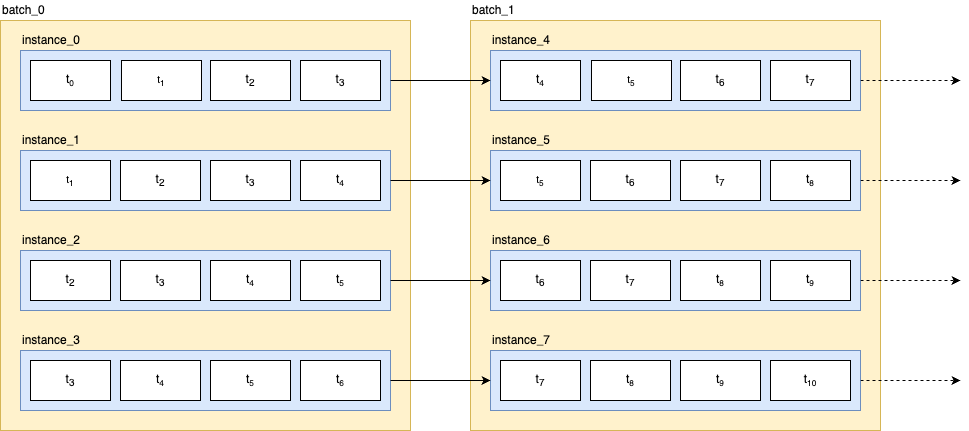

The diagram above was exported from draw.io. Its source (the exported page's mxGraphModel, read from the mxfile embedded in the PNG):
<mxGraphModel dx="1046" dy="719" grid="1" gridSize="10" guides="1" tooltips="1" connect="1" arrows="1" fold="1" page="1" pageScale="1" pageWidth="850" pageHeight="1100" math="0" shadow="0">
  <root>
    <mxCell id="0" />
    <mxCell id="1" parent="0" />
    <mxCell id="ZDuYjhod4Xb_A51OhgCS-79" value="" style="rounded=0;whiteSpace=wrap;html=1;fillColor=#fff2cc;strokeColor=#d6b656;" parent="1" vertex="1">
      <mxGeometry x="510" y="140" width="410" height="410" as="geometry" />
    </mxCell>
    <mxCell id="ZDuYjhod4Xb_A51OhgCS-34" value="" style="rounded=0;whiteSpace=wrap;html=1;fillColor=#fff2cc;strokeColor=#d6b656;" parent="1" vertex="1">
      <mxGeometry x="40" y="140" width="410" height="410" as="geometry" />
    </mxCell>
    <mxCell id="ZDuYjhod4Xb_A51OhgCS-36" value="batch_0" style="text;html=1;align=left;verticalAlign=middle;whiteSpace=wrap;rounded=0;fontSize=12;spacing=2;" parent="1" vertex="1">
      <mxGeometry x="40" y="120" width="60" height="20" as="geometry" />
    </mxCell>
    <mxCell id="ZDuYjhod4Xb_A51OhgCS-42" value="" style="group" parent="1" connectable="0" vertex="1">
      <mxGeometry x="60" y="450" width="370" height="80" as="geometry" />
    </mxCell>
    <mxCell id="ZDuYjhod4Xb_A51OhgCS-33" value="" style="group" parent="ZDuYjhod4Xb_A51OhgCS-42" connectable="0" vertex="1">
      <mxGeometry y="20" width="370" height="60" as="geometry" />
    </mxCell>
    <mxCell id="ZDuYjhod4Xb_A51OhgCS-31" value="" style="rounded=0;whiteSpace=wrap;html=1;fillColor=#dae8fc;strokeColor=#6c8ebf;" parent="ZDuYjhod4Xb_A51OhgCS-33" vertex="1">
      <mxGeometry width="370" height="60" as="geometry" />
    </mxCell>
    <mxCell id="ZDuYjhod4Xb_A51OhgCS-19" value="t&lt;sub&gt;3&lt;/sub&gt;" style="rounded=0;whiteSpace=wrap;html=1;" parent="ZDuYjhod4Xb_A51OhgCS-33" vertex="1">
      <mxGeometry x="10" y="10" width="80" height="40" as="geometry" />
    </mxCell>
    <mxCell id="ZDuYjhod4Xb_A51OhgCS-20" value="t&lt;span style=&quot;font-size: 10px;&quot;&gt;&lt;sub&gt;4&lt;/sub&gt;&lt;/span&gt;" style="rounded=0;whiteSpace=wrap;html=1;" parent="ZDuYjhod4Xb_A51OhgCS-33" vertex="1">
      <mxGeometry x="100" y="10" width="80" height="40" as="geometry" />
    </mxCell>
    <mxCell id="ZDuYjhod4Xb_A51OhgCS-22" value="t&lt;span style=&quot;font-size: 10px;&quot;&gt;&lt;sub&gt;6&lt;/sub&gt;&lt;/span&gt;" style="rounded=0;whiteSpace=wrap;html=1;" parent="ZDuYjhod4Xb_A51OhgCS-33" vertex="1">
      <mxGeometry x="280" y="10" width="80" height="40" as="geometry" />
    </mxCell>
    <mxCell id="ZDuYjhod4Xb_A51OhgCS-23" value="t&lt;span style=&quot;font-size: 10px;&quot;&gt;&lt;sub&gt;5&lt;/sub&gt;&lt;/span&gt;" style="rounded=0;whiteSpace=wrap;html=1;" parent="ZDuYjhod4Xb_A51OhgCS-33" vertex="1">
      <mxGeometry x="190" y="10" width="80" height="40" as="geometry" />
    </mxCell>
    <mxCell id="ZDuYjhod4Xb_A51OhgCS-41" value="instance_3" style="text;html=1;align=left;verticalAlign=middle;whiteSpace=wrap;rounded=0;" parent="ZDuYjhod4Xb_A51OhgCS-42" vertex="1">
      <mxGeometry width="60" height="20" as="geometry" />
    </mxCell>
    <mxCell id="ZDuYjhod4Xb_A51OhgCS-43" value="" style="group" parent="1" connectable="0" vertex="1">
      <mxGeometry x="60" y="350" width="370" height="80" as="geometry" />
    </mxCell>
    <mxCell id="ZDuYjhod4Xb_A51OhgCS-32" value="" style="group" parent="ZDuYjhod4Xb_A51OhgCS-43" connectable="0" vertex="1">
      <mxGeometry y="20" width="370" height="60" as="geometry" />
    </mxCell>
    <mxCell id="ZDuYjhod4Xb_A51OhgCS-30" value="" style="rounded=0;whiteSpace=wrap;html=1;fillColor=#dae8fc;strokeColor=#6c8ebf;" parent="ZDuYjhod4Xb_A51OhgCS-32" vertex="1">
      <mxGeometry width="370" height="60" as="geometry" />
    </mxCell>
    <mxCell id="ZDuYjhod4Xb_A51OhgCS-16" value="t&lt;sub&gt;2&lt;/sub&gt;" style="rounded=0;whiteSpace=wrap;html=1;" parent="ZDuYjhod4Xb_A51OhgCS-32" vertex="1">
      <mxGeometry x="10" y="10" width="80" height="40" as="geometry" />
    </mxCell>
    <mxCell id="ZDuYjhod4Xb_A51OhgCS-17" value="t&lt;sub&gt;3&lt;/sub&gt;" style="rounded=0;whiteSpace=wrap;html=1;" parent="ZDuYjhod4Xb_A51OhgCS-32" vertex="1">
      <mxGeometry x="100" y="10" width="80" height="40" as="geometry" />
    </mxCell>
    <mxCell id="ZDuYjhod4Xb_A51OhgCS-18" value="t&lt;span style=&quot;font-size: 10px;&quot;&gt;&lt;sub&gt;4&lt;/sub&gt;&lt;/span&gt;" style="rounded=0;whiteSpace=wrap;html=1;" parent="ZDuYjhod4Xb_A51OhgCS-32" vertex="1">
      <mxGeometry x="190" y="10" width="80" height="40" as="geometry" />
    </mxCell>
    <mxCell id="ZDuYjhod4Xb_A51OhgCS-21" value="t&lt;span style=&quot;font-size: 10px;&quot;&gt;&lt;sub&gt;5&lt;/sub&gt;&lt;/span&gt;" style="rounded=0;whiteSpace=wrap;html=1;" parent="ZDuYjhod4Xb_A51OhgCS-32" vertex="1">
      <mxGeometry x="280" y="10" width="80" height="40" as="geometry" />
    </mxCell>
    <mxCell id="ZDuYjhod4Xb_A51OhgCS-40" value="instance_2" style="text;html=1;align=left;verticalAlign=middle;whiteSpace=wrap;rounded=0;" parent="ZDuYjhod4Xb_A51OhgCS-43" vertex="1">
      <mxGeometry width="60" height="20" as="geometry" />
    </mxCell>
    <mxCell id="ZDuYjhod4Xb_A51OhgCS-45" value="" style="group;align=left;" parent="1" connectable="0" vertex="1">
      <mxGeometry x="60" y="250" width="370" height="80" as="geometry" />
    </mxCell>
    <mxCell id="ZDuYjhod4Xb_A51OhgCS-29" value="" style="group" parent="ZDuYjhod4Xb_A51OhgCS-45" connectable="0" vertex="1">
      <mxGeometry y="20" width="370" height="60" as="geometry" />
    </mxCell>
    <mxCell id="ZDuYjhod4Xb_A51OhgCS-28" value="" style="rounded=0;whiteSpace=wrap;html=1;fillColor=#dae8fc;strokeColor=#6c8ebf;" parent="ZDuYjhod4Xb_A51OhgCS-29" vertex="1">
      <mxGeometry width="370" height="60" as="geometry" />
    </mxCell>
    <mxCell id="ZDuYjhod4Xb_A51OhgCS-10" value="&lt;span style=&quot;font-size: 10px;&quot;&gt;t&lt;sub&gt;1&lt;/sub&gt;&lt;/span&gt;" style="rounded=0;whiteSpace=wrap;html=1;" parent="ZDuYjhod4Xb_A51OhgCS-29" vertex="1">
      <mxGeometry x="10" y="10" width="80" height="40" as="geometry" />
    </mxCell>
    <mxCell id="ZDuYjhod4Xb_A51OhgCS-12" value="t&lt;sub&gt;2&lt;/sub&gt;" style="rounded=0;whiteSpace=wrap;html=1;" parent="ZDuYjhod4Xb_A51OhgCS-29" vertex="1">
      <mxGeometry x="100" y="10" width="80" height="40" as="geometry" />
    </mxCell>
    <mxCell id="ZDuYjhod4Xb_A51OhgCS-13" value="t&lt;sub&gt;3&lt;/sub&gt;" style="rounded=0;whiteSpace=wrap;html=1;" parent="ZDuYjhod4Xb_A51OhgCS-29" vertex="1">
      <mxGeometry x="190" y="10" width="80" height="40" as="geometry" />
    </mxCell>
    <mxCell id="ZDuYjhod4Xb_A51OhgCS-14" value="t&lt;span style=&quot;font-size: 10px;&quot;&gt;&lt;sub&gt;4&lt;/sub&gt;&lt;/span&gt;" style="rounded=0;whiteSpace=wrap;html=1;" parent="ZDuYjhod4Xb_A51OhgCS-29" vertex="1">
      <mxGeometry x="280" y="10" width="80" height="40" as="geometry" />
    </mxCell>
    <mxCell id="ZDuYjhod4Xb_A51OhgCS-38" value="instance_1" style="text;html=1;align=left;verticalAlign=middle;whiteSpace=wrap;rounded=0;" parent="ZDuYjhod4Xb_A51OhgCS-45" vertex="1">
      <mxGeometry width="60" height="20" as="geometry" />
    </mxCell>
    <mxCell id="ZDuYjhod4Xb_A51OhgCS-46" value="" style="group;align=left;" parent="1" connectable="0" vertex="1">
      <mxGeometry x="60" y="150" width="370" height="80" as="geometry" />
    </mxCell>
    <mxCell id="ZDuYjhod4Xb_A51OhgCS-27" value="" style="group;fillColor=#7EA6E0;rounded=1;" parent="ZDuYjhod4Xb_A51OhgCS-46" connectable="0" vertex="1">
      <mxGeometry y="20" width="370" height="60" as="geometry" />
    </mxCell>
    <mxCell id="ZDuYjhod4Xb_A51OhgCS-24" value="" style="rounded=0;whiteSpace=wrap;html=1;fillColor=#dae8fc;strokeColor=#6c8ebf;" parent="ZDuYjhod4Xb_A51OhgCS-27" vertex="1">
      <mxGeometry width="370" height="60" as="geometry" />
    </mxCell>
    <mxCell id="ZDuYjhod4Xb_A51OhgCS-1" value="t&lt;span style=&quot;font-size: 10px;&quot;&gt;&lt;sub&gt;0&lt;/sub&gt;&lt;/span&gt;" style="rounded=0;whiteSpace=wrap;html=1;" parent="ZDuYjhod4Xb_A51OhgCS-27" vertex="1">
      <mxGeometry x="10" y="10" width="80" height="40" as="geometry" />
    </mxCell>
    <mxCell id="ZDuYjhod4Xb_A51OhgCS-5" value="t&lt;sub&gt;3&lt;/sub&gt;" style="rounded=0;whiteSpace=wrap;html=1;" parent="ZDuYjhod4Xb_A51OhgCS-27" vertex="1">
      <mxGeometry x="280" y="10" width="80" height="40" as="geometry" />
    </mxCell>
    <mxCell id="ZDuYjhod4Xb_A51OhgCS-6" value="t&lt;sub&gt;2&lt;/sub&gt;" style="rounded=0;whiteSpace=wrap;html=1;" parent="ZDuYjhod4Xb_A51OhgCS-27" vertex="1">
      <mxGeometry x="190" y="10" width="80" height="40" as="geometry" />
    </mxCell>
    <mxCell id="ZDuYjhod4Xb_A51OhgCS-9" value="&lt;span style=&quot;font-size: 10px;&quot;&gt;t&lt;sub&gt;1&lt;/sub&gt;&lt;/span&gt;" style="rounded=0;whiteSpace=wrap;html=1;" parent="ZDuYjhod4Xb_A51OhgCS-27" vertex="1">
      <mxGeometry x="101" y="10" width="80" height="40" as="geometry" />
    </mxCell>
    <mxCell id="ZDuYjhod4Xb_A51OhgCS-37" value="instance_0" style="text;html=1;align=left;verticalAlign=middle;whiteSpace=wrap;rounded=0;" parent="ZDuYjhod4Xb_A51OhgCS-46" vertex="1">
      <mxGeometry width="60" height="20" as="geometry" />
    </mxCell>
    <mxCell id="ZDuYjhod4Xb_A51OhgCS-47" value="" style="group" parent="1" connectable="0" vertex="1">
      <mxGeometry x="530" y="450" width="370" height="80" as="geometry" />
    </mxCell>
    <mxCell id="ZDuYjhod4Xb_A51OhgCS-48" value="" style="group" parent="ZDuYjhod4Xb_A51OhgCS-47" connectable="0" vertex="1">
      <mxGeometry y="20" width="370" height="60" as="geometry" />
    </mxCell>
    <mxCell id="ZDuYjhod4Xb_A51OhgCS-49" value="" style="rounded=0;whiteSpace=wrap;html=1;fillColor=#dae8fc;strokeColor=#6c8ebf;" parent="ZDuYjhod4Xb_A51OhgCS-48" vertex="1">
      <mxGeometry width="370" height="60" as="geometry" />
    </mxCell>
    <mxCell id="ZDuYjhod4Xb_A51OhgCS-50" value="t&lt;sub&gt;7&lt;/sub&gt;" style="rounded=0;whiteSpace=wrap;html=1;" parent="ZDuYjhod4Xb_A51OhgCS-48" vertex="1">
      <mxGeometry x="10" y="10" width="80" height="40" as="geometry" />
    </mxCell>
    <mxCell id="ZDuYjhod4Xb_A51OhgCS-51" value="t&lt;span style=&quot;font-size: 10px;&quot;&gt;&lt;sub&gt;8&lt;/sub&gt;&lt;/span&gt;" style="rounded=0;whiteSpace=wrap;html=1;" parent="ZDuYjhod4Xb_A51OhgCS-48" vertex="1">
      <mxGeometry x="100" y="10" width="80" height="40" as="geometry" />
    </mxCell>
    <mxCell id="ZDuYjhod4Xb_A51OhgCS-52" value="t&lt;span style=&quot;font-size: 10px;&quot;&gt;&lt;sub&gt;10&lt;/sub&gt;&lt;/span&gt;" style="rounded=0;whiteSpace=wrap;html=1;" parent="ZDuYjhod4Xb_A51OhgCS-48" vertex="1">
      <mxGeometry x="280" y="10" width="80" height="40" as="geometry" />
    </mxCell>
    <mxCell id="ZDuYjhod4Xb_A51OhgCS-53" value="t&lt;span style=&quot;font-size: 10px;&quot;&gt;&lt;sub&gt;9&lt;/sub&gt;&lt;/span&gt;" style="rounded=0;whiteSpace=wrap;html=1;" parent="ZDuYjhod4Xb_A51OhgCS-48" vertex="1">
      <mxGeometry x="190" y="10" width="80" height="40" as="geometry" />
    </mxCell>
    <mxCell id="ZDuYjhod4Xb_A51OhgCS-54" value="instance_7" style="text;html=1;align=left;verticalAlign=middle;whiteSpace=wrap;rounded=0;" parent="ZDuYjhod4Xb_A51OhgCS-47" vertex="1">
      <mxGeometry width="60" height="20" as="geometry" />
    </mxCell>
    <mxCell id="ZDuYjhod4Xb_A51OhgCS-55" value="" style="group" parent="1" connectable="0" vertex="1">
      <mxGeometry x="530" y="350" width="370" height="80" as="geometry" />
    </mxCell>
    <mxCell id="ZDuYjhod4Xb_A51OhgCS-56" value="" style="group" parent="ZDuYjhod4Xb_A51OhgCS-55" connectable="0" vertex="1">
      <mxGeometry y="20" width="370" height="60" as="geometry" />
    </mxCell>
    <mxCell id="ZDuYjhod4Xb_A51OhgCS-57" value="" style="rounded=0;whiteSpace=wrap;html=1;fillColor=#dae8fc;strokeColor=#6c8ebf;" parent="ZDuYjhod4Xb_A51OhgCS-56" vertex="1">
      <mxGeometry width="370" height="60" as="geometry" />
    </mxCell>
    <mxCell id="ZDuYjhod4Xb_A51OhgCS-58" value="t&lt;sub&gt;6&lt;/sub&gt;" style="rounded=0;whiteSpace=wrap;html=1;" parent="ZDuYjhod4Xb_A51OhgCS-56" vertex="1">
      <mxGeometry x="10" y="10" width="80" height="40" as="geometry" />
    </mxCell>
    <mxCell id="ZDuYjhod4Xb_A51OhgCS-59" value="t&lt;sub&gt;7&lt;/sub&gt;" style="rounded=0;whiteSpace=wrap;html=1;" parent="ZDuYjhod4Xb_A51OhgCS-56" vertex="1">
      <mxGeometry x="100" y="10" width="80" height="40" as="geometry" />
    </mxCell>
    <mxCell id="ZDuYjhod4Xb_A51OhgCS-60" value="t&lt;span style=&quot;font-size: 10px;&quot;&gt;&lt;sub&gt;8&lt;/sub&gt;&lt;/span&gt;" style="rounded=0;whiteSpace=wrap;html=1;" parent="ZDuYjhod4Xb_A51OhgCS-56" vertex="1">
      <mxGeometry x="190" y="10" width="80" height="40" as="geometry" />
    </mxCell>
    <mxCell id="ZDuYjhod4Xb_A51OhgCS-61" value="t&lt;span style=&quot;font-size: 10px;&quot;&gt;&lt;sub&gt;9&lt;/sub&gt;&lt;/span&gt;" style="rounded=0;whiteSpace=wrap;html=1;" parent="ZDuYjhod4Xb_A51OhgCS-56" vertex="1">
      <mxGeometry x="280" y="10" width="80" height="40" as="geometry" />
    </mxCell>
    <mxCell id="ZDuYjhod4Xb_A51OhgCS-62" value="instance_6" style="text;html=1;align=left;verticalAlign=middle;whiteSpace=wrap;rounded=0;" parent="ZDuYjhod4Xb_A51OhgCS-55" vertex="1">
      <mxGeometry width="60" height="20" as="geometry" />
    </mxCell>
    <mxCell id="ZDuYjhod4Xb_A51OhgCS-63" value="" style="group" parent="1" connectable="0" vertex="1">
      <mxGeometry x="530" y="250" width="370" height="80" as="geometry" />
    </mxCell>
    <mxCell id="ZDuYjhod4Xb_A51OhgCS-64" value="" style="group" parent="ZDuYjhod4Xb_A51OhgCS-63" connectable="0" vertex="1">
      <mxGeometry y="20" width="370" height="60" as="geometry" />
    </mxCell>
    <mxCell id="ZDuYjhod4Xb_A51OhgCS-65" value="" style="rounded=0;whiteSpace=wrap;html=1;fillColor=#dae8fc;strokeColor=#6c8ebf;" parent="ZDuYjhod4Xb_A51OhgCS-64" vertex="1">
      <mxGeometry width="370" height="60" as="geometry" />
    </mxCell>
    <mxCell id="ZDuYjhod4Xb_A51OhgCS-66" value="&lt;span style=&quot;font-size: 10px;&quot;&gt;t&lt;sub&gt;5&lt;/sub&gt;&lt;/span&gt;" style="rounded=0;whiteSpace=wrap;html=1;" parent="ZDuYjhod4Xb_A51OhgCS-64" vertex="1">
      <mxGeometry x="10" y="10" width="80" height="40" as="geometry" />
    </mxCell>
    <mxCell id="ZDuYjhod4Xb_A51OhgCS-67" value="t&lt;sub&gt;6&lt;/sub&gt;" style="rounded=0;whiteSpace=wrap;html=1;" parent="ZDuYjhod4Xb_A51OhgCS-64" vertex="1">
      <mxGeometry x="100" y="10" width="80" height="40" as="geometry" />
    </mxCell>
    <mxCell id="ZDuYjhod4Xb_A51OhgCS-68" value="t&lt;sub&gt;7&lt;/sub&gt;" style="rounded=0;whiteSpace=wrap;html=1;" parent="ZDuYjhod4Xb_A51OhgCS-64" vertex="1">
      <mxGeometry x="190" y="10" width="80" height="40" as="geometry" />
    </mxCell>
    <mxCell id="ZDuYjhod4Xb_A51OhgCS-69" value="t&lt;span style=&quot;font-size: 10px;&quot;&gt;&lt;sub&gt;8&lt;/sub&gt;&lt;/span&gt;" style="rounded=0;whiteSpace=wrap;html=1;" parent="ZDuYjhod4Xb_A51OhgCS-64" vertex="1">
      <mxGeometry x="280" y="10" width="80" height="40" as="geometry" />
    </mxCell>
    <mxCell id="ZDuYjhod4Xb_A51OhgCS-70" value="instance_5" style="text;html=1;align=left;verticalAlign=middle;whiteSpace=wrap;rounded=0;" parent="ZDuYjhod4Xb_A51OhgCS-63" vertex="1">
      <mxGeometry width="60" height="20" as="geometry" />
    </mxCell>
    <mxCell id="ZDuYjhod4Xb_A51OhgCS-71" value="" style="group" parent="1" connectable="0" vertex="1">
      <mxGeometry x="530" y="150" width="370" height="390" as="geometry" />
    </mxCell>
    <mxCell id="ZDuYjhod4Xb_A51OhgCS-72" value="" style="group" parent="ZDuYjhod4Xb_A51OhgCS-71" connectable="0" vertex="1">
      <mxGeometry y="20" width="370" height="370" as="geometry" />
    </mxCell>
    <mxCell id="ZDuYjhod4Xb_A51OhgCS-73" value="" style="rounded=0;whiteSpace=wrap;html=1;fillColor=#dae8fc;strokeColor=#6c8ebf;" parent="ZDuYjhod4Xb_A51OhgCS-72" vertex="1">
      <mxGeometry width="370" height="60" as="geometry" />
    </mxCell>
    <mxCell id="ZDuYjhod4Xb_A51OhgCS-74" value="t&lt;span style=&quot;font-size: 10px;&quot;&gt;&lt;sub&gt;4&lt;/sub&gt;&lt;/span&gt;" style="rounded=0;whiteSpace=wrap;html=1;" parent="ZDuYjhod4Xb_A51OhgCS-72" vertex="1">
      <mxGeometry x="10" y="10" width="80" height="40" as="geometry" />
    </mxCell>
    <mxCell id="ZDuYjhod4Xb_A51OhgCS-75" value="t&lt;sub&gt;7&lt;/sub&gt;" style="rounded=0;whiteSpace=wrap;html=1;" parent="ZDuYjhod4Xb_A51OhgCS-72" vertex="1">
      <mxGeometry x="280" y="10" width="80" height="40" as="geometry" />
    </mxCell>
    <mxCell id="ZDuYjhod4Xb_A51OhgCS-76" value="t&lt;sub&gt;6&lt;/sub&gt;" style="rounded=0;whiteSpace=wrap;html=1;" parent="ZDuYjhod4Xb_A51OhgCS-72" vertex="1">
      <mxGeometry x="190" y="10" width="80" height="40" as="geometry" />
    </mxCell>
    <mxCell id="ZDuYjhod4Xb_A51OhgCS-77" value="&lt;span style=&quot;font-size: 10px;&quot;&gt;t&lt;sub&gt;5&lt;/sub&gt;&lt;/span&gt;" style="rounded=0;whiteSpace=wrap;html=1;" parent="ZDuYjhod4Xb_A51OhgCS-72" vertex="1">
      <mxGeometry x="101" y="10" width="80" height="40" as="geometry" />
    </mxCell>
    <mxCell id="ZDuYjhod4Xb_A51OhgCS-78" value="instance_4" style="text;html=1;align=left;verticalAlign=middle;whiteSpace=wrap;rounded=0;" parent="ZDuYjhod4Xb_A51OhgCS-71" vertex="1">
      <mxGeometry width="60" height="20" as="geometry" />
    </mxCell>
    <mxCell id="ZDuYjhod4Xb_A51OhgCS-80" value="batch_1" style="text;html=1;align=left;verticalAlign=middle;whiteSpace=wrap;rounded=0;fontSize=12;spacing=2;" parent="1" vertex="1">
      <mxGeometry x="510" y="120" width="60" height="20" as="geometry" />
    </mxCell>
    <mxCell id="ZDuYjhod4Xb_A51OhgCS-81" value="" style="endArrow=classic;html=1;rounded=0;entryX=0;entryY=0.5;entryDx=0;entryDy=0;exitX=1;exitY=0.5;exitDx=0;exitDy=0;" parent="1" source="ZDuYjhod4Xb_A51OhgCS-24" target="ZDuYjhod4Xb_A51OhgCS-73" edge="1">
      <mxGeometry width="50" height="50" relative="1" as="geometry">
        <mxPoint x="370" y="320" as="sourcePoint" />
        <mxPoint x="420" y="270" as="targetPoint" />
      </mxGeometry>
    </mxCell>
    <mxCell id="ZDuYjhod4Xb_A51OhgCS-82" value="" style="endArrow=classic;html=1;rounded=0;entryX=0;entryY=0.5;entryDx=0;entryDy=0;exitX=1;exitY=0.5;exitDx=0;exitDy=0;" parent="1" source="ZDuYjhod4Xb_A51OhgCS-30" target="ZDuYjhod4Xb_A51OhgCS-57" edge="1">
      <mxGeometry width="50" height="50" relative="1" as="geometry">
        <mxPoint x="455" y="389.55" as="sourcePoint" />
        <mxPoint x="555" y="389.55" as="targetPoint" />
      </mxGeometry>
    </mxCell>
    <mxCell id="ZDuYjhod4Xb_A51OhgCS-83" value="" style="endArrow=classic;html=1;rounded=0;entryX=0;entryY=0.5;entryDx=0;entryDy=0;exitX=1;exitY=0.5;exitDx=0;exitDy=0;" parent="1" source="ZDuYjhod4Xb_A51OhgCS-28" target="ZDuYjhod4Xb_A51OhgCS-65" edge="1">
      <mxGeometry width="50" height="50" relative="1" as="geometry">
        <mxPoint x="450" y="320" as="sourcePoint" />
        <mxPoint x="550" y="320" as="targetPoint" />
      </mxGeometry>
    </mxCell>
    <mxCell id="ZDuYjhod4Xb_A51OhgCS-84" value="" style="endArrow=classic;html=1;rounded=0;entryX=0;entryY=0.5;entryDx=0;entryDy=0;exitX=1;exitY=0.5;exitDx=0;exitDy=0;" parent="1" source="ZDuYjhod4Xb_A51OhgCS-31" target="ZDuYjhod4Xb_A51OhgCS-49" edge="1">
      <mxGeometry width="50" height="50" relative="1" as="geometry">
        <mxPoint x="450" y="560" as="sourcePoint" />
        <mxPoint x="550" y="560" as="targetPoint" />
      </mxGeometry>
    </mxCell>
    <mxCell id="ZDuYjhod4Xb_A51OhgCS-86" value="" style="endArrow=classic;html=1;rounded=0;exitX=1;exitY=0.5;exitDx=0;exitDy=0;dashed=1;" parent="1" source="ZDuYjhod4Xb_A51OhgCS-73" edge="1">
      <mxGeometry width="50" height="50" relative="1" as="geometry">
        <mxPoint x="990" y="220" as="sourcePoint" />
        <mxPoint x="1000" y="200" as="targetPoint" />
      </mxGeometry>
    </mxCell>
    <mxCell id="ZDuYjhod4Xb_A51OhgCS-88" value="" style="endArrow=classic;html=1;rounded=0;dashed=1;" parent="1" source="ZDuYjhod4Xb_A51OhgCS-65" edge="1">
      <mxGeometry width="50" height="50" relative="1" as="geometry">
        <mxPoint x="970" y="260" as="sourcePoint" />
        <mxPoint x="1000" y="300" as="targetPoint" />
      </mxGeometry>
    </mxCell>
    <mxCell id="ZDuYjhod4Xb_A51OhgCS-89" value="" style="endArrow=classic;html=1;rounded=0;exitX=1;exitY=0.5;exitDx=0;exitDy=0;dashed=1;" parent="1" source="ZDuYjhod4Xb_A51OhgCS-57" edge="1">
      <mxGeometry width="50" height="50" relative="1" as="geometry">
        <mxPoint x="1040" y="389.44" as="sourcePoint" />
        <mxPoint x="1000" y="400" as="targetPoint" />
      </mxGeometry>
    </mxCell>
    <mxCell id="ZDuYjhod4Xb_A51OhgCS-90" value="" style="endArrow=classic;html=1;rounded=0;exitX=1;exitY=0.5;exitDx=0;exitDy=0;dashed=1;" parent="1" source="ZDuYjhod4Xb_A51OhgCS-49" edge="1">
      <mxGeometry width="50" height="50" relative="1" as="geometry">
        <mxPoint x="1040" y="460" as="sourcePoint" />
        <mxPoint x="1000" y="500" as="targetPoint" />
      </mxGeometry>
    </mxCell>
  </root>
</mxGraphModel>